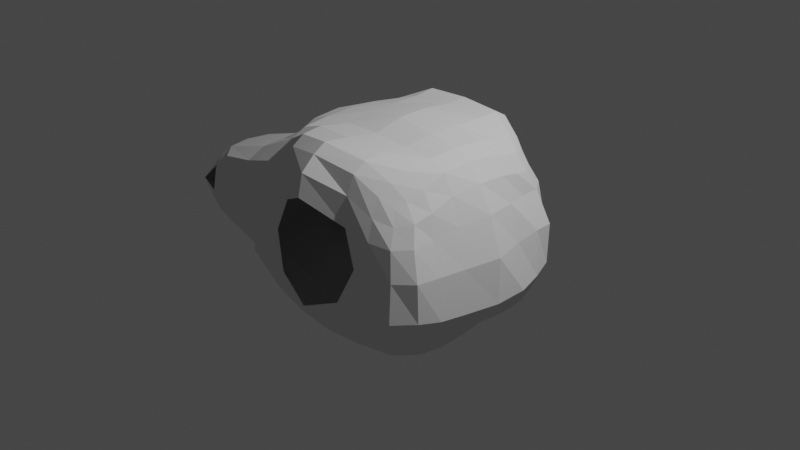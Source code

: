 # Source: bid_skull_.blend  (saved by Blender 2.80.75; exported with 4.5.12 LTS)
import bpy
from mathutils import Matrix  # noqa: F401  (used for matrix-valued properties, if any)

bpy.ops.wm.read_factory_settings(use_empty=True)
scene = bpy.context.scene
scene.name = 'Scene'

# ---- collections
col_collection = bpy.data.collections.new('Collection'); scene.collection.children.link(col_collection)

# ---- world
world_world = bpy.data.worlds.new('World'); scene.world = world_world
world_world.use_nodes = True; world_world.node_tree.nodes.clear()
_N = world_world.node_tree.nodes; _L = world_world.node_tree.links
n0 = _N.new('ShaderNodeOutputWorld'); n0.name = 'World Output'; n0.location = (300, 300)
n1 = _N.new('ShaderNodeBackground'); n1.name = 'Background'; n1.location = (10, 300)
n1.inputs[0].default_value = (0.05088, 0.05088, 0.05088, 1.0)
_L.new(n1.outputs[0], n0.inputs[0])
n0.is_active_output = True
world_world.color = (0.05088, 0.05088, 0.05088)
world_world.use_sun_shadow = False
world_world.sun_shadow_jitter_overblur = 0.0

# ---- cameras
cam_camera = bpy.data.cameras.new('Camera')
cam_camera.clip_end = 100.0
cam_camera.ortho_scale = 7.314

# ---- lights
light_light = bpy.data.lights.new('Light', 'POINT')
light_light.transmission_factor = 0.0
light_light.energy = 1000.0
light_light.shadow_soft_size = 0.1
light_light.shadow_maximum_resolution = 0.006
light_light.use_absolute_resolution = True

# ---- meshes
me_cube_001 = bpy.data.meshes.new('Cube.001')
me_cube_001.from_pydata([(-0.8266, -0.8451, -0.6767), (-0.857, -0.8931, 0.7959), (-0.8362, 0.8548, -0.7582), (-0.8961, 0.9407, 0.835), (0.8105, -0.8541, -0.685), (0.8548, -0.8939, 0.7937), (0.8331, 0.8557, -0.7598), (0.8694, 0.9521, 0.8429), (0.4416, 1.013, -0.991), (0.4061, 0.9459, 0.8872), (0.4198, -0.9892, -0.9439), (0.3998, -0.9516, 0.8796), (-0.4651, 1.011, -0.988), (-0.4204, -0.9495, 0.878), (-0.4254, 0.9445, 0.8853), (-0.4432, -0.9848, -0.9369), (-1.018, -1.082, 0.35), (-1.026, 1.075, 0.3646), (0.9945, 1.097, 0.371), (0.995, -1.092, 0.3502), (0.3915, -1.192, 0.3175), (0.3697, 1.294, 0.3889), (-0.4051, 1.285, 0.3645), (-0.4162, -1.189, 0.3255), (-0.9479, 1.01, -0.4264), (0.9352, 1.015, -0.4288), (0.9338, -1.005, -0.3602), (0.4056, -1.092, -0.4295), (0.3988, 1.138, -0.4301), (-0.4278, 1.124, -0.4265), (-0.4315, -1.085, -0.4274), (-0.9462, -1.0, -0.3595), (-0.9078, 0.5574, -0.8265), (-0.9277, 0.5899, 0.8782), (0.903, 0.5584, -0.8279), (1.072, 0.5939, 0.8603), (0.4116, 0.607, 0.9836), (0.421, 0.6424, -1.047), (-0.4449, 0.6414, -1.045), (-0.4339, 0.6066, 0.985), (1.317, 0.8287, 0.3228), (-1.28, 0.6763, 0.3944), (-1.073, 0.6329, -0.4287), (1.229, 0.669, -0.4355), (-0.9152, -0.5599, -0.8018), (1.114, -0.6174, 0.9005), (0.4081, -0.6153, 1.021), (0.4241, -0.6476, -1.059), (-0.4475, -0.6472, -1.058), (-0.4309, -0.6143, 1.02), (1.316, -0.8344, 0.3167), (1.248, -0.6643, -0.4375), (-0.9565, -0.6031, 0.9032), (0.9097, -0.5612, -0.8037), (-1.263, -0.6527, 0.3806), (-1.109, -0.6196, -0.397), (-1.035, -0.08174, 0.8503), (0.9318, 0.008671, -0.9331), (-1.376, 0.006721, 0.4042), (-1.217, 0.01719, -0.4747), (-0.9388, 0.008784, -0.9318), (1.218, -0.0884, 0.8886), (0.4387, -0.0732, 0.8858), (0.4058, 0.007117, -1.053), (-0.4281, 0.007154, -1.049), (-0.4619, -0.07185, 0.8892), (1.349, 0.01274, -0.6164), (2.57, 0.5116, 0.3919), (2.339, 0.4491, -0.08642), (2.372, 0.3689, 0.7469), (2.658, -0.0893, 0.7385), (2.373, -0.4383, 0.728), (3.321, 0.01397, 0.6867), (2.57, -0.5049, 0.3917), (2.57, 0.00361, -0.0977), (2.338, -0.4488, -0.08665), (-0.8705, -0.7323, -0.7316), (-0.9231, -0.9657, 0.6326), (-0.9136, 0.8011, 0.8634), (-0.8942, 0.9061, -0.6233), (-0.7189, 0.919, -0.8525), (0.7003, 0.9598, 0.8793), (0.889, 0.9084, -0.625), (0.8676, 0.7456, -0.7915), (0.9132, -0.8024, 0.8521), (0.8823, -0.9106, -0.54), (0.6752, -0.9155, -0.7796), (-0.7081, -0.9148, 0.841), (0.7092, 0.9238, -0.8592), (-0.0149, 0.9809, 0.9152), (-0.01349, -1.086, -1.028), (0.6979, -0.916, 0.8421), (0.3977, -0.8141, 0.9815), (0.4254, -0.8551, -1.032), (0.4059, -1.057, -0.7443), (0.4255, 1.057, -0.769), (-0.01317, 1.031, -1.01), (-0.01232, -0.9726, 0.8983), (-0.7221, 0.9589, 0.879), (-0.6867, -0.9102, -0.773), (-0.4514, 1.056, -0.7703), (-0.4486, -0.8527, -1.028), (-0.4195, -0.8126, 0.9799), (-0.4275, -1.051, -0.7362), (-1.003, -1.049, -0.05968), (-0.9574, 1.024, 0.6702), (0.9431, 1.035, 0.6744), (0.9119, -0.9718, 0.6341), (0.3956, -1.087, 0.6827), (0.3976, 1.132, 0.7271), (-0.4178, 1.127, 0.724), (-0.4207, -1.083, 0.6808), (-0.01661, -1.274, 0.4991), (-0.7199, 1.228, 0.3499), (-0.009259, 1.35, 0.5419), (0.7248, -1.153, 0.3343), (-0.7399, -1.153, 0.3351), (1.142, -0.9839, 0.3409), (0.704, 1.233, 0.3513), (-1.214, 0.8941, 0.3459), (-1.01, 1.056, -0.06014), (0.9792, 1.069, -0.05722), (0.9799, -1.057, -0.06192), (0.5553, -1.113, -0.06387), (0.5488, 1.209, -0.07304), (-0.5846, 1.228, -0.09078), (-0.5827, -1.12, -0.06442), (-0.8905, -0.9088, -0.5371), (-1.061, 0.8501, -0.4243), (0.7113, 1.066, -0.4223), (1.078, -0.8833, -0.3865), (-0.7184, -1.062, -0.3737), (0.705, -1.062, -0.3771), (-0.01754, 1.282, -0.5848), (-0.7232, 1.066, -0.4233), (-0.01248, -1.282, -0.6502), (-0.8715, 0.7438, -0.7895), (-0.9517, 0.3005, 0.8745), (0.9275, 0.3194, -0.8997), (0.9202, 0.817, 0.8622), (0.4028, 0.796, 0.9451), (0.4395, 0.8843, -1.065), (-0.4634, 0.8824, -1.062), (-0.4257, 0.7956, 0.9447), (1.149, 0.9849, 0.3387), (-1.351, 0.3934, 0.4172), (-1.149, 0.3713, -0.4533), (1.056, 0.88, -0.4324), (1.033, 0.5868, -0.6715), (-1.026, 0.5822, -0.6613), (-1.223, 0.7034, -0.08298), (1.337, 0.8269, -0.05092), (-0.01318, 0.6034, 0.9634), (-0.7388, 0.5773, -0.9287), (-0.01299, 0.6471, -1.078), (0.7281, 0.5849, 0.9477), (-0.7246, 0.5865, 0.9478), (0.7278, 0.5805, -0.9331), (1.247, 0.7622, 0.6512), (-1.12, 0.6323, 0.7378), (-0.9303, -0.3143, -0.9065), (1.182, -0.3431, 0.9279), (0.4334, -0.3749, 0.9657), (0.4032, -0.3186, -1.01), (-0.4254, -0.3183, -1.009), (-0.4576, -0.3754, 0.9701), (1.841, 0.4542, 0.8194), (1.317, -0.3274, -0.5643), (-0.9112, -0.7873, 0.8555), (0.8651, -0.7354, -0.7342), (-1.196, -0.884, 0.3447), (-1.091, -0.8472, -0.3702), (-1.108, -0.6083, 0.6907), (-1.23, -0.6524, -0.06757), (-1.042, -0.5802, -0.626), (1.046, -0.5906, -0.6398), (1.345, -0.8333, -0.05435), (-0.01315, -0.6166, 1.014), (-0.7388, -0.5925, -0.9407), (-0.01352, -0.6802, -1.083), (0.7382, -0.6068, 0.9948), (-0.7363, -0.605, 0.9925), (0.7273, -0.5964, -0.948), (1.207, -0.7113, 0.5994), (-1.002, -0.3582, 0.901), (0.9242, -0.3143, -0.9076), (-1.31, -0.374, 0.3946), (-1.149, -0.3468, -0.4482), (-0.9336, 0.3191, -0.8988), (1.115, 0.2575, 0.8895), (0.4333, 0.2892, 0.9597), (0.4077, 0.3364, -1.053), (-0.4307, 0.3364, -1.049), (-0.4574, 0.2893, 0.9606), (1.875, 0.6296, 0.3482), (1.324, 0.3576, -0.576), (1.875, 0.004926, -0.3152), (0.7223, 0.008344, -0.999), (-0.787, -0.06438, 0.9481), (0.7969, -0.06668, 0.9563), (-0.01344, 0.004076, -1.105), (-0.7357, 0.008379, -0.9989), (-0.01361, -0.07508, 0.8811), (1.839, 0.5138, -0.2094), (1.087, 0.008897, -0.7865), (-1.157, -0.02007, 0.7016), (-1.357, 0.01728, -0.07766), (-1.077, 0.01108, -0.7488), (2.507, 0.5018, 0.1109), (2.517, 0.4531, 0.6295), (2.578, -0.3085, 0.7324), (3.084, -0.2832, 0.4728), (2.507, -0.2717, -0.1016), (2.507, -0.4988, 0.1107), (2.52, -0.4739, 0.6174), (2.583, 0.1598, 0.7341), (3.084, 0.291, 0.473), (2.507, 0.2746, -0.1015), (3.088, -0.004456, 0.7408), (3.091, 0.006175, 0.2352), (1.939, -0.1198, 0.7791), (1.838, -0.5106, -0.2099), (1.875, -0.6208, 0.3481), (1.844, -0.4898, 0.8127), (-1.079, 0.8396, 0.6811), (0.7248, 1.118, 0.6996), (1.021, -0.8565, 0.6299), (-0.7298, -1.031, 0.6583), (0.6971, -0.7855, -0.8846), (-0.7147, -0.7962, 0.9405), (0.7042, -0.7997, 0.941), (-0.01371, -0.954, -1.112), (0.7173, -1.032, 0.6607), (-0.01526, 1.202, 0.761), (-0.7427, 1.117, 0.7), (-0.7086, -0.781, -0.8767), (-0.01284, -0.8208, 1.001), (-0.01132, -1.141, 0.7005), (2.812, -0.2824, 0.222), (-0.721, 1.189, -0.06299), (2.944, -0.2661, 0.6909), (0.7332, -1.116, -0.06311), (-0.7472, -1.116, -0.06024), (1.147, -0.9676, -0.07285), (0.7094, 1.194, -0.05971), (-1.211, 0.9053, -0.08222), (-0.9862, 0.7713, -0.6295), (0.7241, 0.9987, -0.6951), (1.0, -0.7762, -0.5711), (-0.702, -0.9962, -0.5853), (0.6887, -1.001, -0.5905), (-0.01304, 1.166, -0.7872), (-0.7341, 0.9952, -0.6884), (-0.01326, -1.233, -0.884), (0.9825, 0.7755, -0.6321), (-1.057, 0.3352, -0.7212), (-1.251, 0.3939, -0.06577), (1.159, 0.9776, -0.07388), (-0.01264, 0.7975, 0.9437), (-0.727, 0.7928, -0.9218), (-0.01339, 0.8975, -1.085), (0.7006, 0.7893, 0.9278), (-0.7102, 0.7884, 0.9269), (0.7177, 0.7978, -0.9285), (1.059, 0.897, 0.6689), (-1.135, 0.3388, 0.748), (-1.036, -0.8048, 0.6429), (-1.189, -0.895, -0.07034), (-1.011, -0.7695, -0.5673), (1.06, -0.325, -0.7434), (1.906, 0.1731, 0.8086), (-0.0133, -0.3701, 0.9246), (-0.7341, -0.3145, -0.9851), (-0.01299, -0.3181, -1.026), (0.7808, -0.3529, 1.001), (-0.7739, -0.3572, 0.9942), (0.7205, -0.3149, -0.9853), (1.863, 0.5835, 0.6339), (1.864, 0.6152, 0.03613), (0.7244, 0.3248, -0.9826), (-0.7577, 0.2888, 0.9513), (0.7654, 0.2862, 0.9539), (-0.01306, 0.3376, -1.111), (-0.7377, 0.3242, -0.9812), (-0.01324, 0.2848, 0.9572), (1.864, 0.2932, -0.3032), (1.069, 0.3369, -0.7533), (-1.146, -0.3539, 0.709), (-1.278, -0.3714, -0.06822), (-1.042, -0.3213, -0.7164), (2.944, 0.2459, 0.6906), (2.812, 0.2886, 0.2221), (1.863, -0.2868, -0.3034), (1.863, -0.6091, 0.03575), (1.864, -0.5819, 0.6326), (1.902, -0.3428, 0.8134)], [], [(41, 159, 224, 119), (159, 33, 78, 224), (224, 78, 3, 105), (119, 224, 105, 17), (21, 109, 225, 118), (109, 9, 81, 225), (225, 81, 7, 106), (118, 225, 106, 18), (50, 183, 226, 117), (183, 45, 84, 226), (226, 84, 5, 107), (117, 226, 107, 19), (23, 111, 227, 116), (111, 13, 87, 227), (227, 87, 1, 77), (116, 227, 77, 16), (47, 182, 228, 93), (182, 53, 169, 228), (228, 169, 4, 86), (93, 228, 86, 10), (49, 181, 229, 102), (181, 52, 168, 229), (229, 168, 1, 87), (102, 229, 87, 13), (45, 180, 230, 84), (180, 46, 92, 230), (230, 92, 11, 91), (84, 230, 91, 5), (48, 179, 231, 101), (179, 47, 93, 231), (231, 93, 10, 90), (101, 231, 90, 15), (19, 107, 232, 115), (107, 5, 91, 232), (232, 91, 11, 108), (115, 232, 108, 20), (22, 110, 233, 114), (110, 14, 89, 233), (233, 89, 9, 109), (114, 233, 109, 21), (17, 105, 234, 113), (105, 3, 98, 234), (234, 98, 14, 110), (113, 234, 110, 22), (44, 178, 235, 76), (178, 48, 101, 235), (235, 101, 15, 99), (76, 235, 99, 0), (46, 177, 236, 92), (177, 49, 102, 236), (236, 102, 13, 97), (92, 236, 97, 11), (20, 108, 237, 112), (108, 11, 97, 237), (237, 97, 13, 111), (112, 237, 111, 23), (74, 219, 238, 212), (219, 72, 211, 238), (212, 238, 213, 75), (24, 120, 239, 134), (120, 17, 113, 239), (239, 113, 22, 125), (134, 239, 125, 29), (72, 218, 240, 211), (218, 70, 210, 240), (240, 210, 71, 214), (211, 240, 214, 73), (26, 122, 241, 132), (122, 19, 115, 241), (241, 115, 20, 123), (132, 241, 123, 27), (30, 126, 242, 131), (126, 23, 116, 242), (242, 116, 16, 104), (131, 242, 104, 31), (51, 176, 243, 130), (176, 50, 117, 243), (243, 117, 19, 122), (130, 243, 122, 26), (28, 124, 244, 129), (124, 21, 118, 244), (244, 118, 18, 121), (129, 244, 121, 25), (42, 150, 245, 128), (150, 41, 119, 245), (245, 119, 17, 120), (128, 245, 120, 24), (32, 149, 246, 136), (149, 42, 128, 246), (246, 128, 24, 79), (136, 246, 79, 2), (8, 95, 247, 88), (95, 28, 129, 247), (247, 129, 25, 82), (88, 247, 82, 6), (53, 175, 248, 169), (175, 51, 130, 248), (248, 130, 26, 85), (169, 248, 85, 4), (15, 103, 249, 99), (103, 30, 131, 249), (249, 131, 31, 127), (99, 249, 127, 0), (4, 85, 250, 86), (85, 26, 132, 250), (250, 132, 27, 94), (86, 250, 94, 10), (12, 100, 251, 96), (100, 29, 133, 251), (251, 133, 28, 95), (96, 251, 95, 8), (2, 79, 252, 80), (79, 24, 134, 252), (252, 134, 29, 100), (80, 252, 100, 12), (10, 94, 253, 90), (94, 27, 135, 253), (253, 135, 30, 103), (90, 253, 103, 15), (6, 82, 254, 83), (82, 25, 147, 254), (254, 147, 43, 148), (83, 254, 148, 34), (60, 207, 255, 188), (207, 59, 146, 255), (255, 146, 42, 149), (188, 255, 149, 32), (59, 206, 256, 146), (206, 58, 145, 256), (256, 145, 41, 150), (146, 256, 150, 42), (25, 121, 257, 147), (121, 18, 144, 257), (257, 144, 40, 151), (147, 257, 151, 43), (9, 89, 258, 140), (89, 14, 143, 258), (258, 143, 39, 152), (140, 258, 152, 36), (2, 80, 259, 136), (80, 12, 142, 259), (259, 142, 38, 153), (136, 259, 153, 32), (12, 96, 260, 142), (96, 8, 141, 260), (260, 141, 37, 154), (142, 260, 154, 38), (7, 81, 261, 139), (81, 9, 140, 261), (261, 140, 36, 155), (139, 261, 155, 35), (14, 98, 262, 143), (98, 3, 78, 262), (262, 78, 33, 156), (143, 262, 156, 39), (8, 88, 263, 141), (88, 6, 83, 263), (263, 83, 34, 157), (141, 263, 157, 37), (18, 106, 264, 144), (106, 7, 139, 264), (264, 139, 35, 158), (144, 264, 158, 40), (58, 205, 265, 145), (205, 56, 137, 265), (265, 137, 33, 159), (145, 265, 159, 41), (16, 77, 266, 170), (77, 1, 168, 266), (266, 168, 52, 172), (170, 266, 172, 54), (31, 104, 267, 171), (104, 16, 170, 267), (267, 170, 54, 173), (171, 267, 173, 55), (0, 127, 268, 76), (127, 31, 171, 268), (268, 171, 55, 174), (76, 268, 174, 44), (57, 204, 269, 185), (204, 66, 167, 269), (269, 167, 51, 175), (185, 269, 175, 53), (35, 189, 270, 166), (189, 61, 220, 270), (270, 220, 70, 215), (166, 270, 215, 69), (62, 202, 271, 162), (202, 65, 165, 271), (271, 165, 49, 177), (162, 271, 177, 46), (60, 201, 272, 160), (201, 64, 164, 272), (272, 164, 48, 178), (160, 272, 178, 44), (64, 200, 273, 164), (200, 63, 163, 273), (273, 163, 47, 179), (164, 273, 179, 48), (61, 199, 274, 161), (199, 62, 162, 274), (274, 162, 46, 180), (161, 274, 180, 45), (65, 198, 275, 165), (198, 56, 184, 275), (275, 184, 52, 181), (165, 275, 181, 49), (63, 197, 276, 163), (197, 57, 185, 276), (276, 185, 53, 182), (163, 276, 182, 47), (40, 158, 277, 194), (158, 35, 166, 277), (277, 166, 69, 209), (194, 277, 209, 67), (43, 151, 278, 203), (151, 40, 194, 278), (278, 194, 67, 208), (203, 278, 208, 68), (37, 157, 279, 191), (157, 34, 138, 279), (279, 138, 57, 197), (191, 279, 197, 63), (39, 156, 280, 193), (156, 33, 137, 280), (280, 137, 56, 198), (193, 280, 198, 65), (35, 155, 281, 189), (155, 36, 190, 281), (281, 190, 62, 199), (189, 281, 199, 61), (38, 154, 282, 192), (154, 37, 191, 282), (282, 191, 63, 200), (192, 282, 200, 64), (32, 153, 283, 188), (153, 38, 192, 283), (283, 192, 64, 201), (188, 283, 201, 60), (36, 152, 284, 190), (152, 39, 193, 284), (284, 193, 65, 202), (190, 284, 202, 62), (66, 195, 285, 196), (195, 43, 203, 285), (285, 203, 68, 217), (196, 285, 217, 74), (34, 148, 286, 138), (148, 43, 195, 286), (286, 195, 66, 204), (138, 286, 204, 57), (54, 172, 287, 186), (172, 52, 184, 287), (287, 184, 56, 205), (186, 287, 205, 58), (55, 173, 288, 187), (173, 54, 186, 288), (288, 186, 58, 206), (187, 288, 206, 59), (44, 174, 289, 160), (174, 55, 187, 289), (289, 187, 59, 207), (160, 289, 207, 60), (67, 209, 290, 216), (209, 69, 215, 290), (290, 215, 70, 218), (216, 290, 218, 72), (68, 208, 291, 217), (291, 216, 72, 219), (217, 291, 219, 74), (51, 167, 292, 221), (167, 66, 196, 292), (292, 196, 74, 212), (221, 292, 212, 75), (50, 176, 293, 222), (176, 51, 221, 293), (293, 221, 75, 213), (222, 293, 213, 73), (45, 183, 294, 223), (183, 50, 222, 294), (294, 222, 73, 214), (223, 294, 214, 71), (61, 161, 295, 220), (161, 45, 223, 295), (295, 223, 71, 210), (220, 295, 210, 70)])
_uv = me_cube_001.uv_layers.new(name='UVMap')
_uv.uv.foreach_set('vector', [0.5415, 0.202, 0.5847, 0.202, 0.5847, 0.2291, 0.5415, 0.2291, 0.5847, 0.202, 0.625, 0.202, 0.625, 0.2291, 0.5847, 0.2291, 0.5847, 0.2291, 0.625, 0.2291, 0.625, 0.2534, 0.5847, 0.2534, 0.5415, 0.2291, 0.5847, 0.2291, 0.5847, 0.2534, 0.5415, 0.2534, 0.5282, 0.4144, 0.5837, 0.4244, 0.5846, 0.4654, 0.5404, 0.4651, 0.5837, 0.4244, 0.625, 0.4253, 0.6264, 0.4649, 0.5846, 0.4654, 0.5846, 0.4654, 0.6264, 0.4649, 0.6358, 0.4892, 0.5855, 0.4954, 0.5404, 0.4651, 0.5846, 0.4654, 0.5855, 0.4954, 0.5415, 0.496, 0.5415, 0.7141, 0.5842, 0.7128, 0.5847, 0.7297, 0.5415, 0.7298, 0.5842, 0.7128, 0.6232, 0.7021, 0.6237, 0.7291, 0.5847, 0.7297, 0.5847, 0.7297, 0.6237, 0.7291, 0.6358, 0.7608, 0.5855, 0.7542, 0.5415, 0.7298, 0.5847, 0.7297, 0.5855, 0.7542, 0.5415, 0.7536, 0.5282, 0.9178, 0.5837, 0.9272, 0.5844, 0.9677, 0.5404, 0.9672, 0.5837, 0.9272, 0.625, 0.9281, 0.625, 0.9679, 0.5844, 0.9677, 0.5844, 0.9677, 0.625, 0.9679, 0.625, 1.0, 0.5847, 1.0, 0.5404, 0.9672, 0.5844, 0.9677, 0.5847, 1.0, 0.5415, 1.0, 0.3003, 0.7002, 0.3413, 0.7002, 0.3411, 0.7278, 0.3003, 0.7276, 0.3413, 0.7002, 0.3754, 0.7002, 0.3745, 0.7286, 0.3411, 0.7278, 0.3411, 0.7278, 0.3745, 0.7286, 0.3642, 0.7608, 0.3399, 0.7514, 0.3003, 0.7276, 0.3411, 0.7278, 0.3399, 0.7514, 0.3003, 0.75, 0.8031, 0.7002, 0.8429, 0.7002, 0.8429, 0.7276, 0.8031, 0.7276, 0.8429, 0.7002, 0.875, 0.7002, 0.875, 0.7276, 0.8429, 0.7276, 0.8429, 0.7276, 0.875, 0.7276, 0.875, 0.75, 0.8429, 0.75, 0.8031, 0.7276, 0.8429, 0.7276, 0.8429, 0.75, 0.8031, 0.75, 0.6232, 0.7021, 0.6588, 0.7004, 0.6587, 0.7279, 0.6237, 0.7291, 0.6588, 0.7004, 0.6997, 0.7002, 0.6997, 0.7276, 0.6587, 0.7279, 0.6587, 0.7279, 0.6997, 0.7276, 0.6997, 0.75, 0.6601, 0.7514, 0.6237, 0.7291, 0.6587, 0.7279, 0.6601, 0.7514, 0.6358, 0.7608, 0.1969, 0.7002, 0.2484, 0.7002, 0.2484, 0.7276, 0.1969, 0.7276, 0.2484, 0.7002, 0.3003, 0.7002, 0.3003, 0.7276, 0.2484, 0.7276, 0.2484, 0.7276, 0.3003, 0.7276, 0.3003, 0.75, 0.2484, 0.75, 0.1969, 0.7276, 0.2484, 0.7276, 0.2484, 0.75, 0.1969, 0.75, 0.5415, 0.7536, 0.5855, 0.7542, 0.5846, 0.7845, 0.5404, 0.7849, 0.5855, 0.7542, 0.6358, 0.7608, 0.6264, 0.7851, 0.5846, 0.7845, 0.5846, 0.7845, 0.6264, 0.7851, 0.625, 0.8247, 0.5837, 0.8256, 0.5404, 0.7849, 0.5846, 0.7845, 0.5837, 0.8256, 0.5282, 0.8356, 0.5282, 0.3322, 0.5837, 0.3228, 0.5845, 0.3734, 0.5411, 0.3733, 0.5837, 0.3228, 0.625, 0.3219, 0.625, 0.3734, 0.5845, 0.3734, 0.5845, 0.3734, 0.625, 0.3734, 0.625, 0.4253, 0.5837, 0.4244, 0.5411, 0.3733, 0.5845, 0.3734, 0.5837, 0.4244, 0.5282, 0.4144, 0.5415, 0.2534, 0.5847, 0.2534, 0.5844, 0.2828, 0.5404, 0.2832, 0.5847, 0.2534, 0.625, 0.2534, 0.625, 0.2825, 0.5844, 0.2828, 0.5844, 0.2828, 0.625, 0.2825, 0.625, 0.3219, 0.5837, 0.3228, 0.5404, 0.2832, 0.5844, 0.2828, 0.5837, 0.3228, 0.5282, 0.3322, 0.125, 0.7002, 0.1571, 0.7002, 0.1571, 0.7276, 0.125, 0.7276, 0.1571, 0.7002, 0.1969, 0.7002, 0.1969, 0.7276, 0.1571, 0.7276, 0.1571, 0.7276, 0.1969, 0.7276, 0.1969, 0.75, 0.1571, 0.75, 0.125, 0.7276, 0.1571, 0.7276, 0.1571, 0.75, 0.125, 0.75, 0.6997, 0.7002, 0.7516, 0.7002, 0.7516, 0.7276, 0.6997, 0.7276, 0.7516, 0.7002, 0.8031, 0.7002, 0.8031, 0.7276, 0.7516, 0.7276, 0.7516, 0.7276, 0.8031, 0.7276, 0.8031, 0.75, 0.7516, 0.75, 0.6997, 0.7276, 0.7516, 0.7276, 0.7516, 0.75, 0.6997, 0.75, 0.5282, 0.8356, 0.5837, 0.8256, 0.5845, 0.8766, 0.5411, 0.8767, 0.5837, 0.8256, 0.625, 0.8247, 0.625, 0.8766, 0.5845, 0.8766, 0.5845, 0.8766, 0.625, 0.8766, 0.625, 0.9281, 0.5837, 0.9272, 0.5411, 0.8767, 0.5845, 0.8766, 0.5837, 0.9272, 0.5282, 0.9178, 0.4596, 0.6239, 0.4955, 0.6239, 0.4958, 0.6635, 0.461, 0.6628, 0.4955, 0.6239, 0.5415, 0.6239, 0.5415, 0.6637, 0.4958, 0.6635, 0.461, 0.6628, 0.4958, 0.6635, 0.4967, 0.6919, 0.4682, 0.6861, 0.4483, 0.2534, 0.4941, 0.2534, 0.4941, 0.2821, 0.4493, 0.2832, 0.4941, 0.2534, 0.5415, 0.2534, 0.5404, 0.2832, 0.4941, 0.2821, 0.4941, 0.2821, 0.5404, 0.2832, 0.5282, 0.3322, 0.4939, 0.3168, 0.4493, 0.2832, 0.4941, 0.2821, 0.4939, 0.3168, 0.4596, 0.3322, 0.5415, 0.6239, 0.583, 0.6239, 0.5828, 0.6635, 0.5415, 0.6637, 0.583, 0.6239, 0.6117, 0.6239, 0.6106, 0.6628, 0.5828, 0.6635, 0.5828, 0.6635, 0.6106, 0.6628, 0.6051, 0.6861, 0.5822, 0.6919, 0.5415, 0.6637, 0.5828, 0.6635, 0.5822, 0.6919, 0.5415, 0.6931, 0.4483, 0.7536, 0.4941, 0.7536, 0.4941, 0.7838, 0.4493, 0.7849, 0.4941, 0.7536, 0.5415, 0.7536, 0.5404, 0.7849, 0.4941, 0.7838, 0.4941, 0.7838, 0.5404, 0.7849, 0.5282, 0.8356, 0.4939, 0.8201, 0.4493, 0.7849, 0.4941, 0.7838, 0.4939, 0.8201, 0.4596, 0.8356, 0.4596, 0.9178, 0.4939, 0.9332, 0.4941, 0.9683, 0.4493, 0.9672, 0.4939, 0.9332, 0.5282, 0.9178, 0.5404, 0.9672, 0.4941, 0.9683, 0.4941, 0.9683, 0.5404, 0.9672, 0.5415, 1.0, 0.4941, 1.0, 0.4493, 0.9672, 0.4941, 0.9683, 0.4941, 1.0, 0.4483, 1.0, 0.4467, 0.7021, 0.4942, 0.7128, 0.4941, 0.7296, 0.4482, 0.7286, 0.4942, 0.7128, 0.5415, 0.7141, 0.5415, 0.7298, 0.4941, 0.7296, 0.4941, 0.7296, 0.5415, 0.7298, 0.5415, 0.7536, 0.4941, 0.7536, 0.4482, 0.7286, 0.4941, 0.7296, 0.4941, 0.7536, 0.4483, 0.7536, 0.4596, 0.4144, 0.4939, 0.4299, 0.4941, 0.4661, 0.4493, 0.4651, 0.4939, 0.4299, 0.5282, 0.4144, 0.5404, 0.4651, 0.4941, 0.4661, 0.4941, 0.4661, 0.5404, 0.4651, 0.5415, 0.496, 0.4941, 0.496, 0.4493, 0.4651, 0.4941, 0.4661, 0.4941, 0.496, 0.4483, 0.496, 0.4483, 0.202, 0.4941, 0.202, 0.4941, 0.2291, 0.4483, 0.2291, 0.4941, 0.202, 0.5415, 0.202, 0.5415, 0.2291, 0.4941, 0.2291, 0.4941, 0.2291, 0.5415, 0.2291, 0.5415, 0.2534, 0.4941, 0.2534, 0.4483, 0.2291, 0.4941, 0.2291, 0.4941, 0.2534, 0.4483, 0.2534, 0.375, 0.202, 0.4095, 0.202, 0.4095, 0.2291, 0.375, 0.2291, 0.4095, 0.202, 0.4483, 0.202, 0.4483, 0.2291, 0.4095, 0.2291, 0.4095, 0.2291, 0.4483, 0.2291, 0.4483, 0.2534, 0.4095, 0.2534, 0.375, 0.2291, 0.4095, 0.2291, 0.4095, 0.2534, 0.375, 0.2534, 0.375, 0.4253, 0.4103, 0.4244, 0.4095, 0.4654, 0.3736, 0.4649, 0.4103, 0.4244, 0.4596, 0.4144, 0.4493, 0.4651, 0.4095, 0.4654, 0.4095, 0.4654, 0.4493, 0.4651, 0.4483, 0.496, 0.4086, 0.4954, 0.3736, 0.4649, 0.4095, 0.4654, 0.4086, 0.4954, 0.3642, 0.4892, 0.3754, 0.7002, 0.409, 0.7004, 0.4092, 0.7283, 0.3745, 0.7286, 0.409, 0.7004, 0.4467, 0.7021, 0.4482, 0.7286, 0.4092, 0.7283, 0.4092, 0.7283, 0.4482, 0.7286, 0.4483, 0.7536, 0.4086, 0.7542, 0.3745, 0.7286, 0.4092, 0.7283, 0.4086, 0.7542, 0.3642, 0.7608, 0.375, 0.9281, 0.4103, 0.9272, 0.4097, 0.9677, 0.375, 0.9679, 0.4103, 0.9272, 0.4596, 0.9178, 0.4493, 0.9672, 0.4097, 0.9677, 0.4097, 0.9677, 0.4493, 0.9672, 0.4483, 1.0, 0.4095, 1.0, 0.375, 0.9679, 0.4097, 0.9677, 0.4095, 1.0, 0.375, 1.0, 0.3642, 0.7608, 0.4086, 0.7542, 0.4095, 0.7845, 0.3736, 0.7851, 0.4086, 0.7542, 0.4483, 0.7536, 0.4493, 0.7849, 0.4095, 0.7845, 0.4095, 0.7845, 0.4493, 0.7849, 0.4596, 0.8356, 0.4103, 0.8256, 0.3736, 0.7851, 0.4095, 0.7845, 0.4103, 0.8256, 0.375, 0.8247, 0.375, 0.3219, 0.4103, 0.3228, 0.4094, 0.3734, 0.375, 0.3734, 0.4103, 0.3228, 0.4596, 0.3322, 0.4467, 0.3733, 0.4094, 0.3734, 0.4094, 0.3734, 0.4467, 0.3733, 0.4596, 0.4144, 0.4103, 0.4244, 0.375, 0.3734, 0.4094, 0.3734, 0.4103, 0.4244, 0.375, 0.4253, 0.375, 0.2534, 0.4095, 0.2534, 0.4097, 0.2828, 0.375, 0.2825, 0.4095, 0.2534, 0.4483, 0.2534, 0.4493, 0.2832, 0.4097, 0.2828, 0.4097, 0.2828, 0.4493, 0.2832, 0.4596, 0.3322, 0.4103, 0.3228, 0.375, 0.2825, 0.4097, 0.2828, 0.4103, 0.3228, 0.375, 0.3219, 0.375, 0.8247, 0.4103, 0.8256, 0.4094, 0.8766, 0.375, 0.8766, 0.4103, 0.8256, 0.4596, 0.8356, 0.4467, 0.8767, 0.4094, 0.8766, 0.4094, 0.8766, 0.4467, 0.8767, 0.4596, 0.9178, 0.4103, 0.9272, 0.375, 0.8766, 0.4094, 0.8766, 0.4103, 0.9272, 0.375, 0.9281, 0.3642, 0.4892, 0.4086, 0.4954, 0.4092, 0.5207, 0.3745, 0.5204, 0.4086, 0.4954, 0.4483, 0.496, 0.4482, 0.5204, 0.4092, 0.5207, 0.4092, 0.5207, 0.4482, 0.5204, 0.4467, 0.546, 0.409, 0.5478, 0.3745, 0.5204, 0.4092, 0.5207, 0.409, 0.5478, 0.3754, 0.548, 0.375, 0.1261, 0.4095, 0.1261, 0.4095, 0.1667, 0.375, 0.1667, 0.4095, 0.1261, 0.4483, 0.1261, 0.4483, 0.1667, 0.4095, 0.1667, 0.4095, 0.1667, 0.4483, 0.1667, 0.4483, 0.202, 0.4095, 0.202, 0.375, 0.1667, 0.4095, 0.1667, 0.4095, 0.202, 0.375, 0.202, 0.4483, 0.1261, 0.4941, 0.1261, 0.4941, 0.1667, 0.4483, 0.1667, 0.4941, 0.1261, 0.5415, 0.1261, 0.5415, 0.1667, 0.4941, 0.1667, 0.4941, 0.1667, 0.5415, 0.1667, 0.5415, 0.202, 0.4941, 0.202, 0.4483, 0.1667, 0.4941, 0.1667, 0.4941, 0.202, 0.4483, 0.202, 0.4483, 0.496, 0.4941, 0.496, 0.4941, 0.5194, 0.4482, 0.5204, 0.4941, 0.496, 0.5415, 0.496, 0.5415, 0.5191, 0.4941, 0.5194, 0.4941, 0.5194, 0.5415, 0.5191, 0.5415, 0.5341, 0.4942, 0.5354, 0.4482, 0.5204, 0.4941, 0.5194, 0.4942, 0.5354, 0.4467, 0.546, 0.6997, 0.5, 0.7516, 0.5, 0.7516, 0.5214, 0.6997, 0.5214, 0.7516, 0.5, 0.8031, 0.5, 0.8031, 0.5214, 0.7516, 0.5214, 0.7516, 0.5214, 0.8031, 0.5214, 0.8031, 0.548, 0.7516, 0.548, 0.6997, 0.5214, 0.7516, 0.5214, 0.7516, 0.548, 0.6997, 0.548, 0.125, 0.5, 0.1571, 0.5, 0.1571, 0.5214, 0.125, 0.5214, 0.1571, 0.5, 0.1969, 0.5, 0.1969, 0.5214, 0.1571, 0.5214, 0.1571, 0.5214, 0.1969, 0.5214, 0.1969, 0.548, 0.1571, 0.548, 0.125, 0.5214, 0.1571, 0.5214, 0.1571, 0.548, 0.125, 0.548, 0.1969, 0.5, 0.2484, 0.5, 0.2484, 0.5214, 0.1969, 0.5214, 0.2484, 0.5, 0.3003, 0.5, 0.3003, 0.5214, 0.2484, 0.5214, 0.2484, 0.5214, 0.3003, 0.5214, 0.3003, 0.548, 0.2484, 0.548, 0.1969, 0.5214, 0.2484, 0.5214, 0.2484, 0.548, 0.1969, 0.548, 0.6358, 0.4892, 0.6601, 0.4986, 0.6587, 0.5211, 0.6237, 0.5199, 0.6601, 0.4986, 0.6997, 0.5, 0.6997, 0.5214, 0.6587, 0.5211, 0.6587, 0.5211, 0.6997, 0.5214, 0.6997, 0.548, 0.6588, 0.5478, 0.6237, 0.5199, 0.6587, 0.5211, 0.6588, 0.5478, 0.6232, 0.546, 0.8031, 0.5, 0.8429, 0.5, 0.8429, 0.5214, 0.8031, 0.5214, 0.8429, 0.5, 0.875, 0.5, 0.875, 0.5214, 0.8429, 0.5214, 0.8429, 0.5214, 0.875, 0.5214, 0.875, 0.548, 0.8429, 0.548, 0.8031, 0.5214, 0.8429, 0.5214, 0.8429, 0.548, 0.8031, 0.548, 0.3003, 0.5, 0.3399, 0.4986, 0.3411, 0.5211, 0.3003, 0.5214, 0.3399, 0.4986, 0.3642, 0.4892, 0.3745, 0.5204, 0.3411, 0.5211, 0.3411, 0.5211, 0.3745, 0.5204, 0.3754, 0.548, 0.3413, 0.548, 0.3003, 0.5214, 0.3411, 0.5211, 0.3413, 0.548, 0.3003, 0.548, 0.5415, 0.496, 0.5855, 0.4954, 0.5847, 0.5192, 0.5415, 0.5191, 0.5855, 0.4954, 0.6358, 0.4892, 0.6237, 0.5199, 0.5847, 0.5192, 0.5847, 0.5192, 0.6237, 0.5199, 0.6232, 0.546, 0.5842, 0.5354, 0.5415, 0.5191, 0.5847, 0.5192, 0.5842, 0.5354, 0.5415, 0.5341, 0.5415, 0.1261, 0.5847, 0.1261, 0.5847, 0.1667, 0.5415, 0.1667, 0.5847, 0.1261, 0.625, 0.1261, 0.625, 0.1667, 0.5847, 0.1667, 0.5847, 0.1667, 0.625, 0.1667, 0.625, 0.202, 0.5847, 0.202, 0.5415, 0.1667, 0.5847, 0.1667, 0.5847, 0.202, 0.5415, 0.202, 0.5415, 0.0, 0.5847, 0.0, 0.5847, 0.02239, 0.5415, 0.02239, 0.5847, 0.0, 0.625, 0.0, 0.625, 0.02239, 0.5847, 0.02239, 0.5847, 0.02239, 0.625, 0.02239, 0.625, 0.04976, 0.5847, 0.04976, 0.5415, 0.02239, 0.5847, 0.02239, 0.5847, 0.04976, 0.5415, 0.04976, 0.4483, 0.0, 0.4941, 0.0, 0.4941, 0.02239, 0.4483, 0.02239, 0.4941, 0.0, 0.5415, 0.0, 0.5415, 0.02239, 0.4941, 0.02239, 0.4941, 0.02239, 0.5415, 0.02239, 0.5415, 0.04976, 0.4941, 0.04976, 0.4483, 0.02239, 0.4941, 0.02239, 0.4941, 0.04976, 0.4483, 0.04976, 0.375, 0.0, 0.4095, 0.0, 0.4095, 0.02239, 0.375, 0.02239, 0.4095, 0.0, 0.4483, 0.0, 0.4483, 0.02239, 0.4095, 0.02239, 0.4095, 0.02239, 0.4483, 0.02239, 0.4483, 0.04976, 0.4095, 0.04976, 0.375, 0.02239, 0.4095, 0.02239, 0.4095, 0.04976, 0.375, 0.04976, 0.3754, 0.6239, 0.4074, 0.6239, 0.4077, 0.6646, 0.3754, 0.6646, 0.4074, 0.6239, 0.4312, 0.6239, 0.4328, 0.6646, 0.4077, 0.6646, 0.4077, 0.6646, 0.4328, 0.6646, 0.4467, 0.7021, 0.409, 0.7004, 0.3754, 0.6646, 0.4077, 0.6646, 0.409, 0.7004, 0.3754, 0.7002, 0.6232, 0.546, 0.6345, 0.5833, 0.6231, 0.5842, 0.6118, 0.5551, 0.6345, 0.5833, 0.6358, 0.6239, 0.6247, 0.6239, 0.6231, 0.5842, 0.6231, 0.5842, 0.6247, 0.6239, 0.6117, 0.6239, 0.6106, 0.5851, 0.6118, 0.5551, 0.6231, 0.5842, 0.6106, 0.5851, 0.6051, 0.5617, 0.6997, 0.6239, 0.7516, 0.6239, 0.7516, 0.6646, 0.6997, 0.6646, 0.7516, 0.6239, 0.8031, 0.6239, 0.8031, 0.6646, 0.7516, 0.6646, 0.7516, 0.6646, 0.8031, 0.6646, 0.8031, 0.7002, 0.7516, 0.7002, 0.6997, 0.6646, 0.7516, 0.6646, 0.7516, 0.7002, 0.6997, 0.7002, 0.125, 0.6239, 0.1571, 0.6239, 0.1571, 0.6646, 0.125, 0.6646, 0.1571, 0.6239, 0.1969, 0.6239, 0.1969, 0.6646, 0.1571, 0.6646, 0.1571, 0.6646, 0.1969, 0.6646, 0.1969, 0.7002, 0.1571, 0.7002, 0.125, 0.6646, 0.1571, 0.6646, 0.1571, 0.7002, 0.125, 0.7002, 0.1969, 0.6239, 0.2484, 0.6239, 0.2484, 0.6646, 0.1969, 0.6646, 0.2484, 0.6239, 0.3003, 0.6239, 0.3003, 0.6646, 0.2484, 0.6646, 0.2484, 0.6646, 0.3003, 0.6646, 0.3003, 0.7002, 0.2484, 0.7002, 0.1969, 0.6646, 0.2484, 0.6646, 0.2484, 0.7002, 0.1969, 0.7002, 0.6358, 0.6239, 0.6601, 0.6239, 0.6598, 0.6646, 0.6345, 0.6646, 0.6601, 0.6239, 0.6997, 0.6239, 0.6997, 0.6646, 0.6598, 0.6646, 0.6598, 0.6646, 0.6997, 0.6646, 0.6997, 0.7002, 0.6588, 0.7004, 0.6345, 0.6646, 0.6598, 0.6646, 0.6588, 0.7004, 0.6232, 0.7021, 0.8031, 0.6239, 0.8429, 0.6239, 0.8429, 0.6646, 0.8031, 0.6646, 0.8429, 0.6239, 0.875, 0.6239, 0.875, 0.6646, 0.8429, 0.6646, 0.8429, 0.6646, 0.875, 0.6646, 0.875, 0.7002, 0.8429, 0.7002, 0.8031, 0.6646, 0.8429, 0.6646, 0.8429, 0.7002, 0.8031, 0.7002, 0.3003, 0.6239, 0.3413, 0.6239, 0.3413, 0.6646, 0.3003, 0.6646, 0.3413, 0.6239, 0.3754, 0.6239, 0.3754, 0.6646, 0.3413, 0.6646, 0.3413, 0.6646, 0.3754, 0.6646, 0.3754, 0.7002, 0.3413, 0.7002, 0.3003, 0.6646, 0.3413, 0.6646, 0.3413, 0.7002, 0.3003, 0.7002, 0.5415, 0.5341, 0.5842, 0.5354, 0.5831, 0.5435, 0.5415, 0.5418, 0.5842, 0.5354, 0.6232, 0.546, 0.6118, 0.5551, 0.5831, 0.5435, 0.5831, 0.5435, 0.6118, 0.5551, 0.6051, 0.5617, 0.5822, 0.556, 0.5415, 0.5418, 0.5831, 0.5435, 0.5822, 0.556, 0.5415, 0.5548, 0.4467, 0.546, 0.4942, 0.5354, 0.4955, 0.5435, 0.4597, 0.5551, 0.4942, 0.5354, 0.5415, 0.5341, 0.5415, 0.5418, 0.4955, 0.5435, 0.4955, 0.5435, 0.5415, 0.5418, 0.5415, 0.5548, 0.4967, 0.556, 0.4597, 0.5551, 0.4955, 0.5435, 0.4967, 0.556, 0.4682, 0.5617, 0.3003, 0.548, 0.3413, 0.548, 0.3413, 0.5833, 0.3003, 0.5833, 0.3413, 0.548, 0.3754, 0.548, 0.3754, 0.5833, 0.3413, 0.5833, 0.3413, 0.5833, 0.3754, 0.5833, 0.3754, 0.6239, 0.3413, 0.6239, 0.3003, 0.5833, 0.3413, 0.5833, 0.3413, 0.6239, 0.3003, 0.6239, 0.8031, 0.548, 0.8429, 0.548, 0.8429, 0.5833, 0.8031, 0.5833, 0.8429, 0.548, 0.875, 0.548, 0.875, 0.5833, 0.8429, 0.5833, 0.8429, 0.5833, 0.875, 0.5833, 0.875, 0.6239, 0.8429, 0.6239, 0.8031, 0.5833, 0.8429, 0.5833, 0.8429, 0.6239, 0.8031, 0.6239, 0.6232, 0.546, 0.6588, 0.5478, 0.6598, 0.5833, 0.6345, 0.5833, 0.6588, 0.5478, 0.6997, 0.548, 0.6997, 0.5833, 0.6598, 0.5833, 0.6598, 0.5833, 0.6997, 0.5833, 0.6997, 0.6239, 0.6601, 0.6239, 0.6345, 0.5833, 0.6598, 0.5833, 0.6601, 0.6239, 0.6358, 0.6239, 0.1969, 0.548, 0.2484, 0.548, 0.2484, 0.5833, 0.1969, 0.5833, 0.2484, 0.548, 0.3003, 0.548, 0.3003, 0.5833, 0.2484, 0.5833, 0.2484, 0.5833, 0.3003, 0.5833, 0.3003, 0.6239, 0.2484, 0.6239, 0.1969, 0.5833, 0.2484, 0.5833, 0.2484, 0.6239, 0.1969, 0.6239, 0.125, 0.548, 0.1571, 0.548, 0.1571, 0.5833, 0.125, 0.5833, 0.1571, 0.548, 0.1969, 0.548, 0.1969, 0.5833, 0.1571, 0.5833, 0.1571, 0.5833, 0.1969, 0.5833, 0.1969, 0.6239, 0.1571, 0.6239, 0.125, 0.5833, 0.1571, 0.5833, 0.1571, 0.6239, 0.125, 0.6239, 0.6997, 0.548, 0.7516, 0.548, 0.7516, 0.5833, 0.6997, 0.5833, 0.7516, 0.548, 0.8031, 0.548, 0.8031, 0.5833, 0.7516, 0.5833, 0.7516, 0.5833, 0.8031, 0.5833, 0.8031, 0.6239, 0.7516, 0.6239, 0.6997, 0.5833, 0.7516, 0.5833, 0.7516, 0.6239, 0.6997, 0.6239, 0.4312, 0.6239, 0.4328, 0.5833, 0.4452, 0.5842, 0.4432, 0.6239, 0.4328, 0.5833, 0.4467, 0.546, 0.4597, 0.5551, 0.4452, 0.5842, 0.4452, 0.5842, 0.4597, 0.5551, 0.4682, 0.5617, 0.461, 0.5851, 0.4432, 0.6239, 0.4452, 0.5842, 0.461, 0.5851, 0.4596, 0.6239, 0.3754, 0.548, 0.409, 0.5478, 0.4077, 0.5833, 0.3754, 0.5833, 0.409, 0.5478, 0.4467, 0.546, 0.4328, 0.5833, 0.4077, 0.5833, 0.4077, 0.5833, 0.4328, 0.5833, 0.4312, 0.6239, 0.4074, 0.6239, 0.3754, 0.5833, 0.4077, 0.5833, 0.4074, 0.6239, 0.3754, 0.6239, 0.5415, 0.04976, 0.5847, 0.04976, 0.5847, 0.08543, 0.5415, 0.08543, 0.5847, 0.04976, 0.625, 0.04976, 0.625, 0.08543, 0.5847, 0.08543, 0.5847, 0.08543, 0.625, 0.08543, 0.625, 0.1261, 0.5847, 0.1261, 0.5415, 0.08543, 0.5847, 0.08543, 0.5847, 0.1261, 0.5415, 0.1261, 0.4483, 0.04976, 0.4941, 0.04976, 0.4941, 0.08543, 0.4483, 0.08543, 0.4941, 0.04976, 0.5415, 0.04976, 0.5415, 0.08543, 0.4941, 0.08543, 0.4941, 0.08543, 0.5415, 0.08543, 0.5415, 0.1261, 0.4941, 0.1261, 0.4483, 0.08543, 0.4941, 0.08543, 0.4941, 0.1261, 0.4483, 0.1261, 0.375, 0.04976, 0.4095, 0.04976, 0.4095, 0.08543, 0.375, 0.08543, 0.4095, 0.04976, 0.4483, 0.04976, 0.4483, 0.08543, 0.4095, 0.08543, 0.4095, 0.08543, 0.4483, 0.08543, 0.4483, 0.1261, 0.4095, 0.1261, 0.375, 0.08543, 0.4095, 0.08543, 0.4095, 0.1261, 0.375, 0.1261, 0.5415, 0.5548, 0.5822, 0.556, 0.5828, 0.5844, 0.5415, 0.5842, 0.5822, 0.556, 0.6051, 0.5617, 0.6106, 0.5851, 0.5828, 0.5844, 0.5828, 0.5844, 0.6106, 0.5851, 0.6117, 0.6239, 0.583, 0.6239, 0.5415, 0.5842, 0.5828, 0.5844, 0.583, 0.6239, 0.5415, 0.6239, 0.4682, 0.5617, 0.4967, 0.556, 0.4958, 0.5844, 0.461, 0.5851, 0.4958, 0.5844, 0.5415, 0.5842, 0.5415, 0.6239, 0.4955, 0.6239, 0.461, 0.5851, 0.4958, 0.5844, 0.4955, 0.6239, 0.4596, 0.6239, 0.4467, 0.7021, 0.4328, 0.6646, 0.4452, 0.6637, 0.4597, 0.6928, 0.4328, 0.6646, 0.4312, 0.6239, 0.4432, 0.6239, 0.4452, 0.6637, 0.4452, 0.6637, 0.4432, 0.6239, 0.4596, 0.6239, 0.461, 0.6628, 0.4597, 0.6928, 0.4452, 0.6637, 0.461, 0.6628, 0.4682, 0.6861, 0.5415, 0.7141, 0.4942, 0.7128, 0.4955, 0.7044, 0.5415, 0.706, 0.4942, 0.7128, 0.4467, 0.7021, 0.4597, 0.6928, 0.4955, 0.7044, 0.4955, 0.7044, 0.4597, 0.6928, 0.4682, 0.6861, 0.4967, 0.6919, 0.5415, 0.706, 0.4955, 0.7044, 0.4967, 0.6919, 0.5415, 0.6931, 0.6232, 0.7021, 0.5842, 0.7128, 0.5831, 0.7044, 0.6118, 0.6928, 0.5842, 0.7128, 0.5415, 0.7141, 0.5415, 0.706, 0.5831, 0.7044, 0.5831, 0.7044, 0.5415, 0.706, 0.5415, 0.6931, 0.5822, 0.6919, 0.6118, 0.6928, 0.5831, 0.7044, 0.5822, 0.6919, 0.6051, 0.6861, 0.6358, 0.6239, 0.6345, 0.6646, 0.6231, 0.6637, 0.6247, 0.6239, 0.6345, 0.6646, 0.6232, 0.7021, 0.6118, 0.6928, 0.6231, 0.6637, 0.6231, 0.6637, 0.6118, 0.6928, 0.6051, 0.6861, 0.6106, 0.6628, 0.6247, 0.6239, 0.6231, 0.6637, 0.6106, 0.6628, 0.6117, 0.6239])
me_cube_001.use_remesh_preserve_volume = False
me_cube_001.use_remesh_preserve_attributes = False
me_cube_001.use_mirror_vertex_groups = False
me_cube_001.update()

# ---- objects
ob_light = bpy.data.objects.new('Light', light_light)
ob_camera = bpy.data.objects.new('Camera', cam_camera)
ob_cube = bpy.data.objects.new('Cube', me_cube_001)

# ---- transforms, parenting, visibility, modifiers, constraints
ob_light.location = (4.076, 1.005, 5.904)
ob_light.rotation_euler = (0.6503, 0.05522, 1.866)
ob_light.lock_rotations_4d = False
ob_light.empty_display_type = 'ARROWS'
ob_light.color = (0.0, 0.0, 0.0, 0.0)
ob_light.lineart.crease_threshold = 0.0
ob_camera.location = (7.359, -6.926, 4.958)
ob_camera.rotation_euler = (1.109, 0.0, 0.8149)
ob_camera.lock_rotations_4d = False
ob_camera.empty_display_type = 'ARROWS'
ob_camera.color = (0.0, 0.0, 0.0, 0.0)
ob_camera.display_type = 'WIRE'
ob_camera.lineart.crease_threshold = 0.0
ob_cube.location = (0.0, 0.0, 0.0)
ob_cube.rotation_euler = (-2.687e-07, -3.135, 8.821e-10)
ob_cube.lineart.crease_threshold = 0.0

# ---- collection membership
col_collection.objects.link(ob_light)
col_collection.objects.link(ob_camera)
col_collection.objects.link(ob_cube)

# ---- scene / render settings (as saved in the file)
scene.camera = ob_camera
scene.frame_start = 1; scene.frame_end = 250; scene.frame_set(1)
scene.render.engine = 'BLENDER_EEVEE_NEXT'
scene.cycles.use_denoising = False
scene.cycles.samples = 128
scene.cycles.sampling_pattern = 'TABULATED_SOBOL'
scene.cycles.use_adaptive_sampling = False
scene.cycles.use_light_tree = False
scene.view_settings.view_transform = 'Filmic'
bpy.context.view_layer.update()
